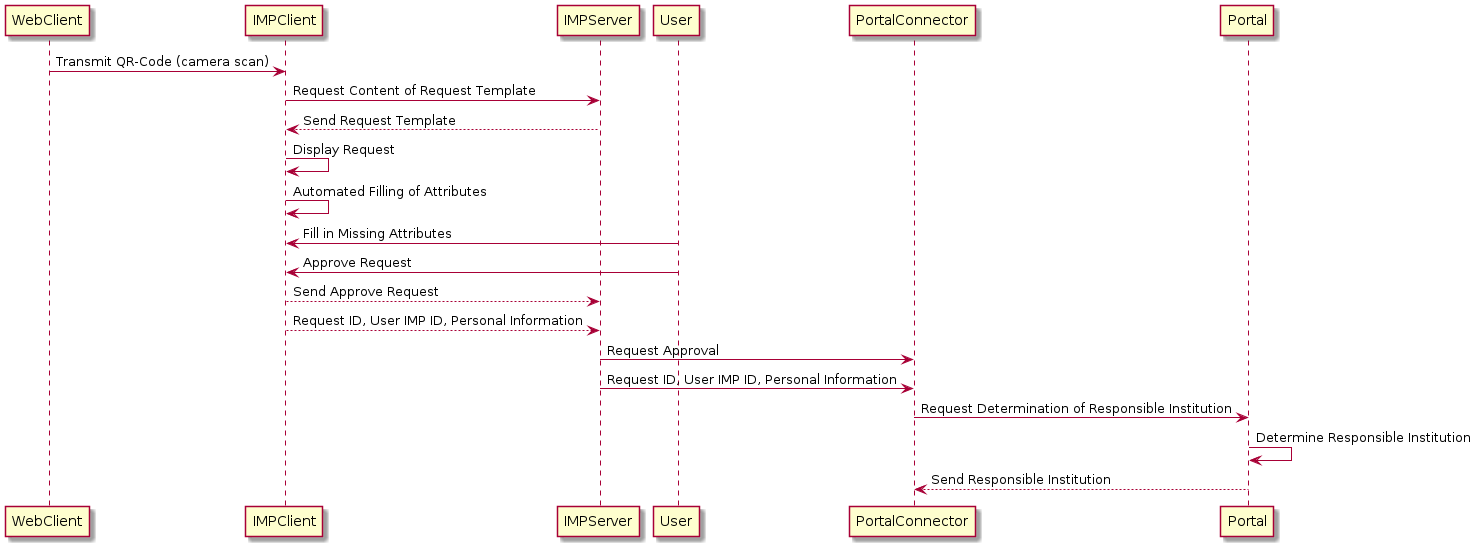

The diagram above was rendered by PlantUML. Its source (embedded in the PNG):
@startuml Institution Determination

WebClient -> IMPClient: Transmit QR-Code (camera scan)
IMPClient -> IMPServer: Request Content of Request Template
IMPServer --> IMPClient: Send Request Template
IMPClient -> IMPClient: Display Request
IMPClient -> IMPClient: Automated Filling of Attributes 
User -> IMPClient: Fill in Missing Attributes
User -> IMPClient: Approve Request
IMPClient --> IMPServer: Send Approve Request
IMPClient --> IMPServer: Request ID, User IMP ID, Personal Information
IMPServer -> PortalConnector: Request Approval
IMPServer -> PortalConnector: Request ID, User IMP ID, Personal Information
PortalConnector -> Portal: Request Determination of Responsible Institution
Portal -> Portal: Determine Responsible Institution
Portal --> PortalConnector: Send Responsible Institution

@enduml